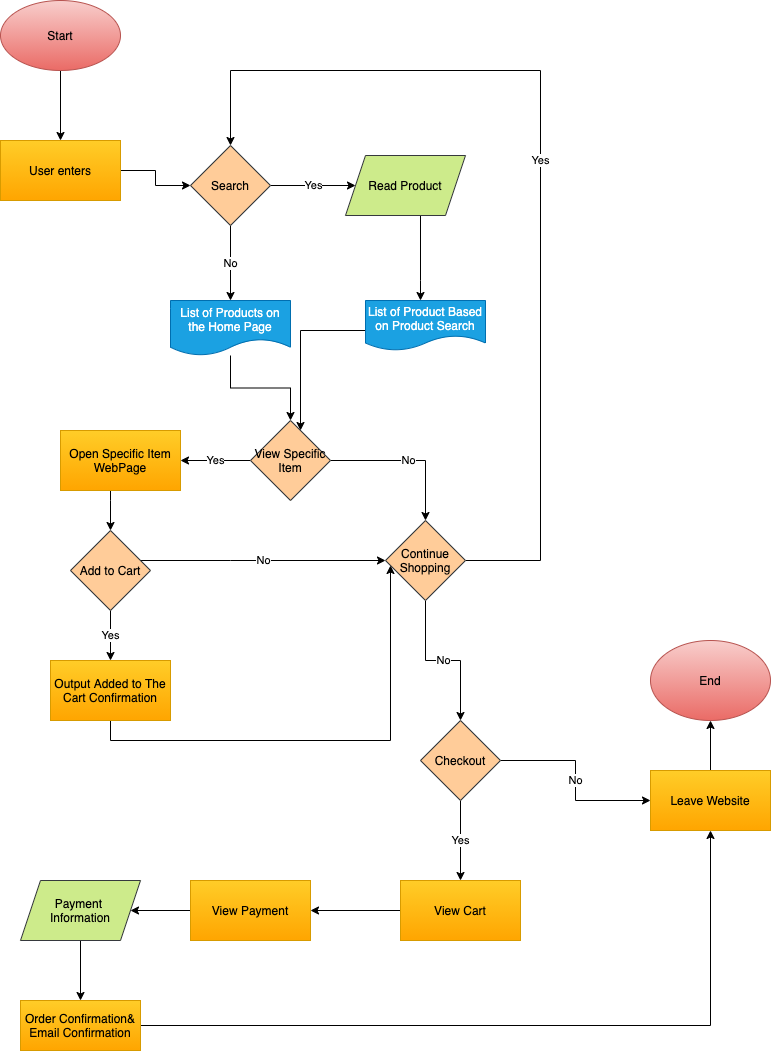

The diagram above was exported from draw.io. Its source (the exported page's mxGraphModel, read from the mxfile embedded in the PNG):
<mxGraphModel dx="713" dy="388" grid="1" gridSize="10" guides="1" tooltips="1" connect="1" arrows="0" fold="1" page="1" pageScale="1" pageWidth="850" pageHeight="1100" math="0" shadow="0">
  <root>
    <mxCell id="0" />
    <mxCell id="1" parent="0" />
    <mxCell id="4" value="" style="edgeStyle=orthogonalEdgeStyle;rounded=0;orthogonalLoop=1;jettySize=auto;html=1;" edge="1" parent="1" source="2" target="3">
      <mxGeometry relative="1" as="geometry" />
    </mxCell>
    <mxCell id="2" value="Start" style="ellipse;whiteSpace=wrap;html=1;fillColor=#f8cecc;strokeColor=#b85450;gradientColor=#ea6b66;" vertex="1" parent="1">
      <mxGeometry x="40" y="20" width="120" height="70" as="geometry" />
    </mxCell>
    <mxCell id="6" value="" style="edgeStyle=orthogonalEdgeStyle;rounded=0;orthogonalLoop=1;jettySize=auto;html=1;entryX=0;entryY=0.5;entryDx=0;entryDy=0;" edge="1" parent="1" source="3" target="7">
      <mxGeometry relative="1" as="geometry">
        <mxPoint x="230" y="215" as="targetPoint" />
      </mxGeometry>
    </mxCell>
    <mxCell id="3" value="User enters" style="shape=parallelogram;perimeter=parallelogramPerimeter;whiteSpace=wrap;html=1;fixedSize=1;strokeColor=#d79b00;fillColor=#ffcd28;size=0;gradientColor=#ffa500;" vertex="1" parent="1">
      <mxGeometry x="40" y="160" width="120" height="60" as="geometry" />
    </mxCell>
    <mxCell id="9" value="Yes" style="edgeStyle=orthogonalEdgeStyle;rounded=0;orthogonalLoop=1;jettySize=auto;html=1;" edge="1" parent="1" source="7" target="8">
      <mxGeometry relative="1" as="geometry" />
    </mxCell>
    <mxCell id="13" value="No" style="edgeStyle=orthogonalEdgeStyle;rounded=0;orthogonalLoop=1;jettySize=auto;html=1;" edge="1" parent="1" source="7" target="12">
      <mxGeometry relative="1" as="geometry" />
    </mxCell>
    <mxCell id="7" value="Search" style="rhombus;whiteSpace=wrap;html=1;fillColor=#ffcc99;strokeColor=#36393d;" vertex="1" parent="1">
      <mxGeometry x="230" y="165" width="80" height="80" as="geometry" />
    </mxCell>
    <mxCell id="11" value="" style="edgeStyle=orthogonalEdgeStyle;rounded=0;orthogonalLoop=1;jettySize=auto;html=1;" edge="1" parent="1" source="8" target="10">
      <mxGeometry relative="1" as="geometry">
        <Array as="points">
          <mxPoint x="460" y="300" />
          <mxPoint x="460" y="300" />
        </Array>
      </mxGeometry>
    </mxCell>
    <mxCell id="8" value="Read Product" style="shape=parallelogram;perimeter=parallelogramPerimeter;whiteSpace=wrap;html=1;fixedSize=1;strokeColor=#36393d;fillColor=#cdeb8b;" vertex="1" parent="1">
      <mxGeometry x="385" y="175" width="120" height="60" as="geometry" />
    </mxCell>
    <mxCell id="41" style="edgeStyle=orthogonalEdgeStyle;rounded=0;orthogonalLoop=1;jettySize=auto;html=1;" edge="1" parent="1" source="10" target="28">
      <mxGeometry relative="1" as="geometry">
        <Array as="points">
          <mxPoint x="340" y="350" />
        </Array>
      </mxGeometry>
    </mxCell>
    <mxCell id="10" value="List of Product Based on Product Search" style="shape=document;whiteSpace=wrap;html=1;boundedLbl=1;strokeColor=#006EAF;fillColor=#1ba1e2;fontColor=#ffffff;" vertex="1" parent="1">
      <mxGeometry x="405" y="320" width="120" height="50" as="geometry" />
    </mxCell>
    <mxCell id="32" style="edgeStyle=orthogonalEdgeStyle;rounded=0;orthogonalLoop=1;jettySize=auto;html=1;" edge="1" parent="1" source="12" target="28">
      <mxGeometry relative="1" as="geometry" />
    </mxCell>
    <mxCell id="12" value="List of Products on the Home Page" style="shape=document;whiteSpace=wrap;html=1;boundedLbl=1;strokeColor=#006EAF;fillColor=#1ba1e2;fontColor=#ffffff;" vertex="1" parent="1">
      <mxGeometry x="210" y="320" width="120" height="55" as="geometry" />
    </mxCell>
    <mxCell id="43" value="No" style="edgeStyle=orthogonalEdgeStyle;rounded=0;orthogonalLoop=1;jettySize=auto;html=1;" edge="1" parent="1" source="18" target="26">
      <mxGeometry relative="1" as="geometry">
        <Array as="points">
          <mxPoint x="270" y="580" />
          <mxPoint x="270" y="580" />
        </Array>
      </mxGeometry>
    </mxCell>
    <mxCell id="45" value="Yes" style="edgeStyle=orthogonalEdgeStyle;rounded=0;orthogonalLoop=1;jettySize=auto;html=1;" edge="1" parent="1" source="18" target="44">
      <mxGeometry relative="1" as="geometry" />
    </mxCell>
    <mxCell id="18" value="Add to Cart" style="rhombus;whiteSpace=wrap;html=1;fillColor=#ffcc99;strokeColor=#36393d;" vertex="1" parent="1">
      <mxGeometry x="110" y="550" width="80" height="80" as="geometry" />
    </mxCell>
    <mxCell id="48" value="Yes" style="rounded=0;orthogonalLoop=1;jettySize=auto;html=1;edgeStyle=orthogonalEdgeStyle;startArrow=none;startFill=0;elbow=vertical;" edge="1" parent="1" source="26" target="7">
      <mxGeometry relative="1" as="geometry">
        <mxPoint x="270" y="90" as="targetPoint" />
        <Array as="points">
          <mxPoint x="580" y="580" />
          <mxPoint x="580" y="90" />
          <mxPoint x="270" y="90" />
        </Array>
      </mxGeometry>
    </mxCell>
    <mxCell id="50" value="No" style="edgeStyle=orthogonalEdgeStyle;rounded=0;orthogonalLoop=1;jettySize=auto;html=1;exitX=0.5;exitY=1;exitDx=0;exitDy=0;startArrow=none;startFill=0;strokeColor=#000000;" edge="1" parent="1" source="26" target="51">
      <mxGeometry relative="1" as="geometry">
        <mxPoint x="500" y="840" as="targetPoint" />
      </mxGeometry>
    </mxCell>
    <mxCell id="26" value="Continue Shopping" style="rhombus;whiteSpace=wrap;html=1;fillColor=#ffcc99;strokeColor=#36393d;" vertex="1" parent="1">
      <mxGeometry x="425" y="540" width="80" height="80" as="geometry" />
    </mxCell>
    <mxCell id="37" value="Yes" style="edgeStyle=orthogonalEdgeStyle;rounded=0;orthogonalLoop=1;jettySize=auto;html=1;" edge="1" parent="1" source="28" target="36">
      <mxGeometry relative="1" as="geometry" />
    </mxCell>
    <mxCell id="47" value="No" style="edgeStyle=orthogonalEdgeStyle;rounded=0;orthogonalLoop=1;jettySize=auto;html=1;entryX=0.5;entryY=0;entryDx=0;entryDy=0;" edge="1" parent="1" source="28" target="26">
      <mxGeometry relative="1" as="geometry" />
    </mxCell>
    <mxCell id="28" value="View Specific Item" style="rhombus;whiteSpace=wrap;html=1;fillColor=#ffcc99;strokeColor=#36393d;" vertex="1" parent="1">
      <mxGeometry x="290" y="440" width="80" height="80" as="geometry" />
    </mxCell>
    <mxCell id="42" style="edgeStyle=orthogonalEdgeStyle;rounded=0;orthogonalLoop=1;jettySize=auto;html=1;" edge="1" parent="1" source="36" target="18">
      <mxGeometry relative="1" as="geometry">
        <Array as="points">
          <mxPoint x="150" y="520" />
          <mxPoint x="150" y="520" />
        </Array>
      </mxGeometry>
    </mxCell>
    <mxCell id="36" value="Open Specific Item WebPage" style="whiteSpace=wrap;html=1;strokeColor=#d79b00;fillColor=#ffcd28;gradientColor=#ffa500;" vertex="1" parent="1">
      <mxGeometry x="100" y="450" width="120" height="60" as="geometry" />
    </mxCell>
    <mxCell id="46" style="edgeStyle=orthogonalEdgeStyle;rounded=0;orthogonalLoop=1;jettySize=auto;html=1;" edge="1" parent="1" source="44" target="26">
      <mxGeometry relative="1" as="geometry">
        <Array as="points">
          <mxPoint x="150" y="760" />
          <mxPoint x="430" y="760" />
        </Array>
      </mxGeometry>
    </mxCell>
    <mxCell id="44" value="Output Added to The Cart Confirmation" style="whiteSpace=wrap;html=1;strokeColor=#d79b00;fillColor=#ffcd28;gradientColor=#ffa500;" vertex="1" parent="1">
      <mxGeometry x="90" y="680" width="120" height="60" as="geometry" />
    </mxCell>
    <mxCell id="52" value="No" style="edgeStyle=orthogonalEdgeStyle;rounded=0;orthogonalLoop=1;jettySize=auto;html=1;exitX=1;exitY=0.5;exitDx=0;exitDy=0;startArrow=none;startFill=0;strokeColor=#000000;" edge="1" parent="1" source="51" target="53">
      <mxGeometry relative="1" as="geometry">
        <mxPoint x="660" y="820" as="targetPoint" />
      </mxGeometry>
    </mxCell>
    <mxCell id="54" value="Yes" style="edgeStyle=orthogonalEdgeStyle;rounded=0;orthogonalLoop=1;jettySize=auto;html=1;exitX=0.5;exitY=1;exitDx=0;exitDy=0;startArrow=none;startFill=0;entryX=0.5;entryY=0;entryDx=0;entryDy=0;strokeColor=#000000;" edge="1" parent="1" source="51" target="55">
      <mxGeometry relative="1" as="geometry">
        <mxPoint x="500" y="990" as="targetPoint" />
      </mxGeometry>
    </mxCell>
    <mxCell id="51" value="Checkout" style="rhombus;whiteSpace=wrap;html=1;fillColor=#ffcc99;strokeColor=#36393d;" vertex="1" parent="1">
      <mxGeometry x="460" y="740" width="80" height="80" as="geometry" />
    </mxCell>
    <mxCell id="6b4xdsBmVcUOeP6A5UWK-65" style="edgeStyle=orthogonalEdgeStyle;rounded=0;orthogonalLoop=1;jettySize=auto;html=1;exitX=0.5;exitY=0;exitDx=0;exitDy=0;startArrow=none;startFill=0;strokeColor=#000000;" edge="1" parent="1" source="53" target="6b4xdsBmVcUOeP6A5UWK-66">
      <mxGeometry relative="1" as="geometry">
        <mxPoint x="750" y="740" as="targetPoint" />
      </mxGeometry>
    </mxCell>
    <mxCell id="53" value="Leave Website" style="rounded=0;whiteSpace=wrap;html=1;fillColor=#ffcd28;strokeColor=#d79b00;gradientColor=#ffa500;" vertex="1" parent="1">
      <mxGeometry x="690" y="790" width="120" height="60" as="geometry" />
    </mxCell>
    <mxCell id="6b4xdsBmVcUOeP6A5UWK-55" style="edgeStyle=orthogonalEdgeStyle;rounded=0;orthogonalLoop=1;jettySize=auto;html=1;exitX=0;exitY=0.5;exitDx=0;exitDy=0;startArrow=none;startFill=0;strokeColor=#000000;" edge="1" parent="1" source="55" target="6b4xdsBmVcUOeP6A5UWK-56">
      <mxGeometry relative="1" as="geometry">
        <mxPoint x="370" y="930" as="targetPoint" />
      </mxGeometry>
    </mxCell>
    <mxCell id="55" value="View Cart" style="rounded=0;whiteSpace=wrap;html=1;gradientColor=#ffa500;fillColor=#ffcd28;strokeColor=#d79b00;" vertex="1" parent="1">
      <mxGeometry x="440" y="900" width="120" height="60" as="geometry" />
    </mxCell>
    <mxCell id="6b4xdsBmVcUOeP6A5UWK-57" style="edgeStyle=orthogonalEdgeStyle;rounded=0;orthogonalLoop=1;jettySize=auto;html=1;exitX=0;exitY=0.5;exitDx=0;exitDy=0;startArrow=none;startFill=0;strokeColor=#000000;" edge="1" parent="1" source="6b4xdsBmVcUOeP6A5UWK-56" target="6b4xdsBmVcUOeP6A5UWK-58">
      <mxGeometry relative="1" as="geometry">
        <mxPoint x="170" y="930" as="targetPoint" />
      </mxGeometry>
    </mxCell>
    <mxCell id="6b4xdsBmVcUOeP6A5UWK-56" value="View Payment" style="rounded=0;whiteSpace=wrap;html=1;gradientColor=#ffa500;fillColor=#ffcd28;strokeColor=#d79b00;" vertex="1" parent="1">
      <mxGeometry x="230" y="900" width="120" height="60" as="geometry" />
    </mxCell>
    <mxCell id="6b4xdsBmVcUOeP6A5UWK-59" style="edgeStyle=orthogonalEdgeStyle;rounded=0;orthogonalLoop=1;jettySize=auto;html=1;exitX=0.5;exitY=1;exitDx=0;exitDy=0;startArrow=none;startFill=0;strokeColor=#000000;" edge="1" parent="1" source="6b4xdsBmVcUOeP6A5UWK-58">
      <mxGeometry relative="1" as="geometry">
        <mxPoint x="120" y="1020" as="targetPoint" />
      </mxGeometry>
    </mxCell>
    <mxCell id="6b4xdsBmVcUOeP6A5UWK-58" value="Payment&amp;nbsp;&lt;br&gt;Information" style="shape=parallelogram;perimeter=parallelogramPerimeter;whiteSpace=wrap;html=1;fixedSize=1;fillColor=#cdeb8b;strokeColor=#36393d;" vertex="1" parent="1">
      <mxGeometry x="60" y="900" width="120" height="60" as="geometry" />
    </mxCell>
    <mxCell id="6b4xdsBmVcUOeP6A5UWK-61" style="edgeStyle=orthogonalEdgeStyle;rounded=0;orthogonalLoop=1;jettySize=auto;html=1;exitX=1;exitY=0.5;exitDx=0;exitDy=0;startArrow=none;startFill=0;entryX=0.5;entryY=1;entryDx=0;entryDy=0;strokeColor=#000000;" edge="1" parent="1" source="6b4xdsBmVcUOeP6A5UWK-60" target="53">
      <mxGeometry relative="1" as="geometry">
        <mxPoint x="780" y="1045" as="targetPoint" />
      </mxGeometry>
    </mxCell>
    <mxCell id="6b4xdsBmVcUOeP6A5UWK-60" value="Order Confirmation&amp;amp;&lt;br&gt;Email Confirmation" style="rounded=0;whiteSpace=wrap;html=1;gradientColor=#ffa500;fillColor=#ffcd28;strokeColor=#d79b00;" vertex="1" parent="1">
      <mxGeometry x="60" y="1020" width="120" height="50" as="geometry" />
    </mxCell>
    <mxCell id="6b4xdsBmVcUOeP6A5UWK-66" value="End" style="ellipse;whiteSpace=wrap;html=1;gradientColor=#ea6b66;fillColor=#f8cecc;strokeColor=#b85450;" vertex="1" parent="1">
      <mxGeometry x="690" y="660" width="120" height="80" as="geometry" />
    </mxCell>
  </root>
</mxGraphModel>